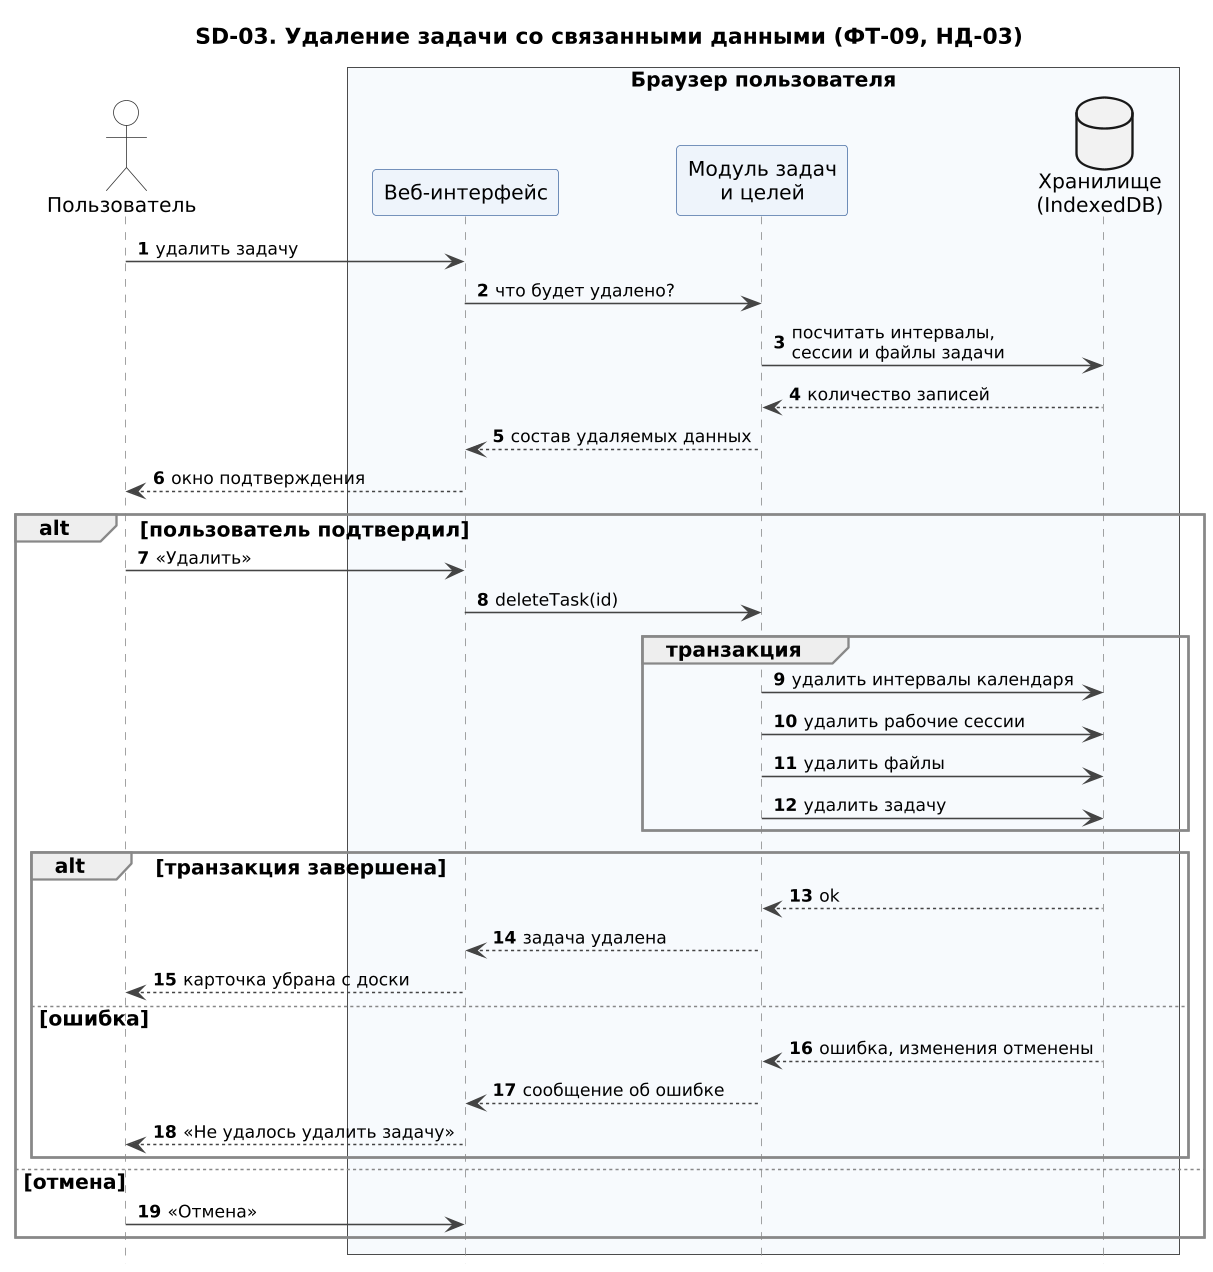

The diagram above was rendered by PlantUML. Its source (embedded in the PNG):
@startuml SD-03_udalenie_zadachi
!include seqhead.iuml
title SD-03. Удаление задачи со связанными данными (ФТ-09, НД-03)
actor "Пользователь" as U
box "Браузер пользователя" #F7FAFD
participant "Веб-интерфейс" as UI
participant "Модуль задач\nи целей" as TM
database "Хранилище\n(IndexedDB)" as DB
end box

U -> UI : удалить задачу
UI -> TM : что будет удалено?
TM -> DB : посчитать интервалы,\nсессии и файлы задачи
DB --> TM : количество записей
TM --> UI : состав удаляемых данных
UI --> U : окно подтверждения
alt пользователь подтвердил
  U -> UI : «Удалить»
  UI -> TM : deleteTask(id)
  group транзакция
    TM -> DB : удалить интервалы календаря
    TM -> DB : удалить рабочие сессии
    TM -> DB : удалить файлы
    TM -> DB : удалить задачу
  end
  alt транзакция завершена
    DB --> TM : ok
    TM --> UI : задача удалена
    UI --> U : карточка убрана с доски
  else ошибка
    DB --> TM : ошибка, изменения отменены
    TM --> UI : сообщение об ошибке
    UI --> U : «Не удалось удалить задачу»
  end
else отмена
  U -> UI : «Отмена»
end
@enduml